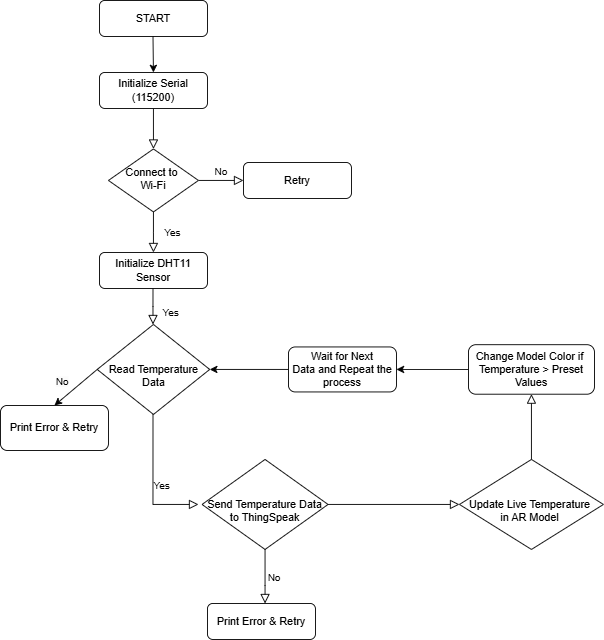

The diagram above was exported from draw.io. Its source (the exported page's mxGraphModel, read from the mxfile embedded in the PNG):
<mxGraphModel dx="1272" dy="744" grid="1" gridSize="10" guides="1" tooltips="1" connect="1" arrows="1" fold="1" page="1" pageScale="1" pageWidth="827" pageHeight="1169" math="0" shadow="0">
  <root>
    <mxCell id="WIyWlLk6GJQsqaUBKTNV-0" />
    <mxCell id="WIyWlLk6GJQsqaUBKTNV-1" parent="WIyWlLk6GJQsqaUBKTNV-0" />
    <mxCell id="WIyWlLk6GJQsqaUBKTNV-2" value="" style="rounded=0;html=1;jettySize=auto;orthogonalLoop=1;fontSize=11;endArrow=block;endFill=0;endSize=8;strokeWidth=1;shadow=0;labelBackgroundColor=none;edgeStyle=orthogonalEdgeStyle;" parent="WIyWlLk6GJQsqaUBKTNV-1" source="WIyWlLk6GJQsqaUBKTNV-3" target="WIyWlLk6GJQsqaUBKTNV-6" edge="1">
      <mxGeometry relative="1" as="geometry" />
    </mxCell>
    <mxCell id="WIyWlLk6GJQsqaUBKTNV-3" value="&lt;span class=&quot;hljs-built_in&quot;&gt;Initialize&lt;/span&gt; &lt;span class=&quot;hljs-variable&quot;&gt;Serial&lt;/span&gt; &lt;span class=&quot;hljs-punctuation&quot;&gt;(&lt;/span&gt;&lt;span class=&quot;hljs-number&quot;&gt;115200&lt;/span&gt;&lt;span class=&quot;hljs-punctuation&quot;&gt;)&lt;/span&gt;" style="rounded=1;whiteSpace=wrap;html=1;fontSize=12;glass=0;strokeWidth=1;shadow=0;" parent="WIyWlLk6GJQsqaUBKTNV-1" vertex="1">
      <mxGeometry x="160" y="90" width="120" height="40" as="geometry" />
    </mxCell>
    <mxCell id="WIyWlLk6GJQsqaUBKTNV-4" value="Yes" style="rounded=0;html=1;jettySize=auto;orthogonalLoop=1;fontSize=11;endArrow=block;endFill=0;endSize=8;strokeWidth=1;shadow=0;labelBackgroundColor=none;edgeStyle=orthogonalEdgeStyle;" parent="WIyWlLk6GJQsqaUBKTNV-1" source="WIyWlLk6GJQsqaUBKTNV-6" edge="1">
      <mxGeometry y="20" relative="1" as="geometry">
        <mxPoint as="offset" />
        <mxPoint x="220" y="290" as="targetPoint" />
      </mxGeometry>
    </mxCell>
    <mxCell id="WIyWlLk6GJQsqaUBKTNV-5" value="No" style="edgeStyle=orthogonalEdgeStyle;rounded=0;html=1;jettySize=auto;orthogonalLoop=1;fontSize=11;endArrow=block;endFill=0;endSize=8;strokeWidth=1;shadow=0;labelBackgroundColor=none;" parent="WIyWlLk6GJQsqaUBKTNV-1" source="WIyWlLk6GJQsqaUBKTNV-6" target="WIyWlLk6GJQsqaUBKTNV-7" edge="1">
      <mxGeometry y="10" relative="1" as="geometry">
        <mxPoint as="offset" />
      </mxGeometry>
    </mxCell>
    <mxCell id="WIyWlLk6GJQsqaUBKTNV-6" value="&lt;span class=&quot;hljs-built_in&quot;&gt;Connect&lt;/span&gt; &lt;span class=&quot;hljs-variable&quot;&gt;to&lt;/span&gt;&amp;nbsp;&lt;div&gt;&lt;span class=&quot;hljs-variable&quot;&gt;Wi&lt;/span&gt;&lt;span class=&quot;hljs-operator&quot;&gt;-&lt;/span&gt;&lt;span class=&quot;hljs-variable&quot;&gt;Fi&lt;/span&gt;&lt;/div&gt;" style="rhombus;whiteSpace=wrap;html=1;shadow=0;fontFamily=Helvetica;fontSize=12;align=center;strokeWidth=1;spacing=6;spacingTop=-4;" parent="WIyWlLk6GJQsqaUBKTNV-1" vertex="1">
      <mxGeometry x="170" y="175" width="100" height="70" as="geometry" />
    </mxCell>
    <mxCell id="WIyWlLk6GJQsqaUBKTNV-7" value="Retry" style="rounded=1;whiteSpace=wrap;html=1;fontSize=12;glass=0;strokeWidth=1;shadow=0;" parent="WIyWlLk6GJQsqaUBKTNV-1" vertex="1">
      <mxGeometry x="320" y="190" width="120" height="40" as="geometry" />
    </mxCell>
    <mxCell id="WIyWlLk6GJQsqaUBKTNV-8" value="Yes" style="rounded=0;html=1;jettySize=auto;orthogonalLoop=1;fontSize=11;endArrow=block;endFill=0;endSize=8;strokeWidth=1;shadow=0;labelBackgroundColor=none;edgeStyle=orthogonalEdgeStyle;" parent="WIyWlLk6GJQsqaUBKTNV-1" edge="1">
      <mxGeometry x="0.3333" y="20" relative="1" as="geometry">
        <mxPoint as="offset" />
        <mxPoint x="219.5" y="330" as="sourcePoint" />
        <mxPoint x="219.5" y="370" as="targetPoint" />
        <Array as="points">
          <mxPoint x="219.5" y="350" />
          <mxPoint x="219.5" y="350" />
        </Array>
      </mxGeometry>
    </mxCell>
    <mxCell id="eBNX_4J-cR-1eQRvhwGJ-2" value="START" style="rounded=1;whiteSpace=wrap;html=1;" parent="WIyWlLk6GJQsqaUBKTNV-1" vertex="1">
      <mxGeometry x="160" y="10" width="120" height="40" as="geometry" />
    </mxCell>
    <mxCell id="eBNX_4J-cR-1eQRvhwGJ-5" value="" style="endArrow=classic;html=1;rounded=0;entryX=0.5;entryY=0;entryDx=0;entryDy=0;" parent="WIyWlLk6GJQsqaUBKTNV-1" target="WIyWlLk6GJQsqaUBKTNV-3" edge="1">
      <mxGeometry width="50" height="50" relative="1" as="geometry">
        <mxPoint x="219.5" y="50" as="sourcePoint" />
        <mxPoint x="219.5" y="80" as="targetPoint" />
      </mxGeometry>
    </mxCell>
    <mxCell id="eBNX_4J-cR-1eQRvhwGJ-7" value="&lt;span class=&quot;hljs-built_in&quot;&gt;Initialize&lt;/span&gt; &lt;span class=&quot;hljs-variable&quot;&gt;DHT11&lt;/span&gt; &lt;span class=&quot;hljs-variable&quot;&gt;Sensor&lt;/span&gt;" style="rounded=1;whiteSpace=wrap;html=1;" parent="WIyWlLk6GJQsqaUBKTNV-1" vertex="1">
      <mxGeometry x="160" y="290" width="120" height="40" as="geometry" />
    </mxCell>
    <mxCell id="eBNX_4J-cR-1eQRvhwGJ-9" value="&lt;div&gt;&lt;font&gt;&lt;span style=&quot;&quot; class=&quot;hljs-built_in&quot;&gt;&lt;br&gt;&lt;/span&gt;&lt;/font&gt;&lt;/div&gt;&lt;font&gt;&lt;span style=&quot;&quot; class=&quot;hljs-built_in&quot;&gt;Read&lt;/span&gt; &lt;span style=&quot;&quot; class=&quot;hljs-variable&quot;&gt;Temperature&lt;/span&gt; &lt;span style=&quot;&quot; class=&quot;hljs-variable&quot;&gt;Data&lt;/span&gt;&lt;/font&gt;" style="rhombus;whiteSpace=wrap;html=1;" parent="WIyWlLk6GJQsqaUBKTNV-1" vertex="1">
      <mxGeometry x="157.5" y="370" width="125" height="100" as="geometry" />
    </mxCell>
    <mxCell id="eBNX_4J-cR-1eQRvhwGJ-11" value="&lt;div&gt;&lt;font&gt;&lt;span style=&quot;&quot; class=&quot;hljs-built_in&quot;&gt;&lt;br&gt;&lt;/span&gt;&lt;/font&gt;&lt;/div&gt;&lt;font&gt;&lt;span style=&quot;&quot; class=&quot;hljs-variable&quot;&gt;Send&lt;/span&gt;&amp;nbsp;Temperature&amp;nbsp;&lt;span style=&quot;&quot; class=&quot;hljs-variable&quot;&gt;Data&lt;/span&gt; &lt;span style=&quot;&quot; class=&quot;hljs-variable&quot;&gt;to&lt;/span&gt; &lt;span style=&quot;&quot; class=&quot;hljs-variable&quot;&gt;ThingSpeak&lt;/span&gt;&lt;/font&gt;" style="rhombus;whiteSpace=wrap;html=1;" parent="WIyWlLk6GJQsqaUBKTNV-1" vertex="1">
      <mxGeometry x="274" y="520" width="140" height="100" as="geometry" />
    </mxCell>
    <mxCell id="eBNX_4J-cR-1eQRvhwGJ-14" value="Yes" style="rounded=0;html=1;jettySize=auto;orthogonalLoop=1;fontSize=11;endArrow=block;endFill=0;endSize=8;strokeWidth=1;shadow=0;labelBackgroundColor=none;edgeStyle=orthogonalEdgeStyle;" parent="WIyWlLk6GJQsqaUBKTNV-1" edge="1">
      <mxGeometry x="0.0369" y="10" relative="1" as="geometry">
        <mxPoint as="offset" />
        <mxPoint x="219.5" y="470" as="sourcePoint" />
        <mxPoint x="270" y="570" as="targetPoint" />
        <Array as="points">
          <mxPoint x="220" y="570" />
        </Array>
      </mxGeometry>
    </mxCell>
    <mxCell id="eBNX_4J-cR-1eQRvhwGJ-16" value="&lt;div&gt;&lt;font&gt;&lt;span style=&quot;&quot; class=&quot;hljs-built_in&quot;&gt;&lt;br&gt;&lt;/span&gt;&lt;/font&gt;&lt;/div&gt;&lt;span class=&quot;hljs-built_in&quot;&gt;Update&amp;nbsp;&lt;/span&gt;&lt;span class=&quot;hljs-variable&quot;&gt;Live Temperature&lt;/span&gt;&amp;nbsp;&lt;div&gt;&lt;span class=&quot;hljs-variable&quot;&gt;in&lt;/span&gt;&amp;nbsp;AR Model&amp;nbsp;&lt;/div&gt;" style="rhombus;whiteSpace=wrap;html=1;" parent="WIyWlLk6GJQsqaUBKTNV-1" vertex="1">
      <mxGeometry x="560" y="520" width="160" height="100" as="geometry" />
    </mxCell>
    <mxCell id="eBNX_4J-cR-1eQRvhwGJ-22" value="" style="edgeStyle=orthogonalEdgeStyle;rounded=0;html=1;jettySize=auto;orthogonalLoop=1;fontSize=11;endArrow=block;endFill=0;endSize=8;strokeWidth=1;shadow=0;labelBackgroundColor=none;exitX=1;exitY=0.5;exitDx=0;exitDy=0;entryX=0;entryY=0.5;entryDx=0;entryDy=0;" parent="WIyWlLk6GJQsqaUBKTNV-1" source="eBNX_4J-cR-1eQRvhwGJ-11" target="eBNX_4J-cR-1eQRvhwGJ-16" edge="1">
      <mxGeometry y="10" relative="1" as="geometry">
        <mxPoint as="offset" />
        <mxPoint x="460" y="569.38" as="sourcePoint" />
        <mxPoint x="510" y="569.38" as="targetPoint" />
      </mxGeometry>
    </mxCell>
    <mxCell id="eBNX_4J-cR-1eQRvhwGJ-23" value="&lt;span class=&quot;hljs-built_in&quot;&gt;Print&lt;/span&gt; &lt;span class=&quot;hljs-variable&quot;&gt;Error&lt;/span&gt; &lt;span class=&quot;hljs-operator&quot;&gt;&amp;amp;&lt;/span&gt; &lt;span class=&quot;hljs-variable&quot;&gt;Retry&lt;/span&gt;" style="rounded=1;whiteSpace=wrap;html=1;fontSize=12;glass=0;strokeWidth=1;shadow=0;" parent="WIyWlLk6GJQsqaUBKTNV-1" vertex="1">
      <mxGeometry x="280" y="680" width="120" height="40" as="geometry" />
    </mxCell>
    <mxCell id="eBNX_4J-cR-1eQRvhwGJ-26" value="No" style="edgeStyle=orthogonalEdgeStyle;rounded=0;html=1;jettySize=auto;orthogonalLoop=1;fontSize=11;endArrow=block;endFill=0;endSize=8;strokeWidth=1;shadow=0;labelBackgroundColor=none;exitX=0.5;exitY=1;exitDx=0;exitDy=0;" parent="WIyWlLk6GJQsqaUBKTNV-1" source="eBNX_4J-cR-1eQRvhwGJ-11" target="eBNX_4J-cR-1eQRvhwGJ-23" edge="1">
      <mxGeometry y="10" relative="1" as="geometry">
        <mxPoint as="offset" />
        <mxPoint x="292.5" y="640.5" as="sourcePoint" />
        <mxPoint x="332.5" y="640" as="targetPoint" />
        <Array as="points">
          <mxPoint x="344" y="660" />
          <mxPoint x="344" y="660" />
        </Array>
      </mxGeometry>
    </mxCell>
    <mxCell id="eBNX_4J-cR-1eQRvhwGJ-27" value="&lt;span style=&quot;color: rgb(0, 0, 0); font-family: Helvetica; font-size: 11px; font-style: normal; font-variant-ligatures: normal; font-variant-caps: normal; font-weight: 400; letter-spacing: normal; orphans: 2; text-align: center; text-indent: 0px; text-transform: none; widows: 2; word-spacing: 0px; -webkit-text-stroke-width: 0px; white-space: nowrap; background-color: rgb(251, 251, 251); text-decoration-thickness: initial; text-decoration-style: initial; text-decoration-color: initial; display: inline !important; float: none;&quot;&gt;No&lt;/span&gt;" style="text;whiteSpace=wrap;html=1;" parent="WIyWlLk6GJQsqaUBKTNV-1" vertex="1">
      <mxGeometry x="110" y="420" width="50" height="40" as="geometry" />
    </mxCell>
    <mxCell id="eBNX_4J-cR-1eQRvhwGJ-32" value="" style="edgeStyle=orthogonalEdgeStyle;rounded=0;html=1;jettySize=auto;orthogonalLoop=1;fontSize=11;endArrow=block;endFill=0;endSize=8;strokeWidth=1;shadow=0;labelBackgroundColor=none;exitX=0.5;exitY=0;exitDx=0;exitDy=0;entryX=0.5;entryY=1;entryDx=0;entryDy=0;" parent="WIyWlLk6GJQsqaUBKTNV-1" source="eBNX_4J-cR-1eQRvhwGJ-16" target="eBNX_4J-cR-1eQRvhwGJ-33" edge="1">
      <mxGeometry y="10" relative="1" as="geometry">
        <mxPoint as="offset" />
        <mxPoint x="580" y="400" as="sourcePoint" />
        <mxPoint x="630" y="460" as="targetPoint" />
        <Array as="points" />
      </mxGeometry>
    </mxCell>
    <mxCell id="eBNX_4J-cR-1eQRvhwGJ-33" value="&lt;span class=&quot;hljs-variable&quot;&gt;Change Model&lt;/span&gt;&amp;nbsp;&lt;span class=&quot;hljs-variable&quot;&gt;Color&lt;/span&gt; &lt;span class=&quot;hljs-variable&quot;&gt;if&lt;/span&gt;&amp;nbsp;&lt;div&gt;&lt;span class=&quot;hljs-variable&quot;&gt;Temperature&lt;/span&gt; &lt;span class=&quot;hljs-operator&quot;&gt;&amp;gt;&lt;/span&gt;&amp;nbsp;Preset Values&lt;/div&gt;" style="rounded=1;whiteSpace=wrap;html=1;fontSize=12;glass=0;strokeWidth=1;shadow=0;" parent="WIyWlLk6GJQsqaUBKTNV-1" vertex="1">
      <mxGeometry x="570" y="392.5" width="140" height="55" as="geometry" />
    </mxCell>
    <mxCell id="eBNX_4J-cR-1eQRvhwGJ-36" value="&lt;span class=&quot;hljs-variable&quot;&gt;Wait&lt;/span&gt;&amp;nbsp;for Next Data&lt;span class=&quot;hljs-variable&quot;&gt;&amp;nbsp;and Repeat the process&lt;/span&gt;" style="rounded=1;whiteSpace=wrap;html=1;fontSize=12;glass=0;strokeWidth=1;shadow=0;" parent="WIyWlLk6GJQsqaUBKTNV-1" vertex="1">
      <mxGeometry x="370" y="395" width="120" height="50" as="geometry" />
    </mxCell>
    <mxCell id="eBNX_4J-cR-1eQRvhwGJ-37" value="&lt;span class=&quot;hljs-built_in&quot;&gt;Print&lt;/span&gt; &lt;span class=&quot;hljs-variable&quot;&gt;Error&lt;/span&gt; &lt;span class=&quot;hljs-operator&quot;&gt;&amp;amp;&lt;/span&gt; &lt;span class=&quot;hljs-variable&quot;&gt;Retry&lt;/span&gt;" style="rounded=1;whiteSpace=wrap;html=1;fontSize=12;glass=0;strokeWidth=1;shadow=0;" parent="WIyWlLk6GJQsqaUBKTNV-1" vertex="1">
      <mxGeometry x="50" y="460" width="120" height="50" as="geometry" />
    </mxCell>
    <mxCell id="eBNX_4J-cR-1eQRvhwGJ-40" value="" style="endArrow=classic;html=1;rounded=0;exitX=0;exitY=0.5;exitDx=0;exitDy=0;" parent="WIyWlLk6GJQsqaUBKTNV-1" source="eBNX_4J-cR-1eQRvhwGJ-9" edge="1">
      <mxGeometry width="50" height="50" relative="1" as="geometry">
        <mxPoint x="170" y="390" as="sourcePoint" />
        <mxPoint x="110" y="460" as="targetPoint" />
      </mxGeometry>
    </mxCell>
    <mxCell id="eBNX_4J-cR-1eQRvhwGJ-41" value="" style="endArrow=classic;html=1;rounded=0;exitX=0;exitY=0.5;exitDx=0;exitDy=0;entryX=1;entryY=0.5;entryDx=0;entryDy=0;" parent="WIyWlLk6GJQsqaUBKTNV-1" source="eBNX_4J-cR-1eQRvhwGJ-33" target="eBNX_4J-cR-1eQRvhwGJ-36" edge="1">
      <mxGeometry width="50" height="50" relative="1" as="geometry">
        <mxPoint x="410" y="450" as="sourcePoint" />
        <mxPoint x="460" y="400" as="targetPoint" />
      </mxGeometry>
    </mxCell>
    <mxCell id="eBNX_4J-cR-1eQRvhwGJ-42" value="" style="endArrow=classic;html=1;rounded=0;exitX=0;exitY=0.5;exitDx=0;exitDy=0;entryX=1;entryY=0.5;entryDx=0;entryDy=0;" parent="WIyWlLk6GJQsqaUBKTNV-1" source="eBNX_4J-cR-1eQRvhwGJ-36" target="eBNX_4J-cR-1eQRvhwGJ-9" edge="1">
      <mxGeometry width="50" height="50" relative="1" as="geometry">
        <mxPoint x="410" y="450" as="sourcePoint" />
        <mxPoint x="460" y="400" as="targetPoint" />
      </mxGeometry>
    </mxCell>
  </root>
</mxGraphModel>